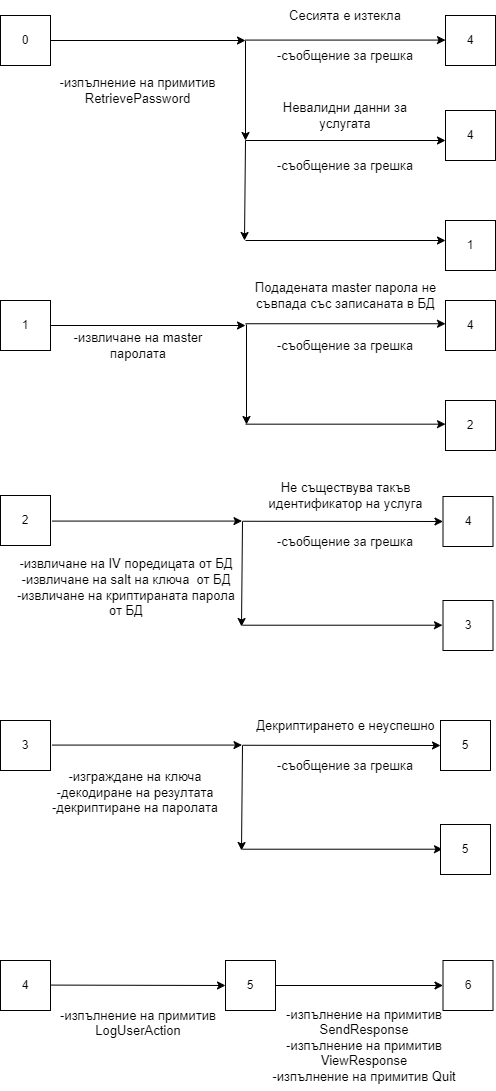

The diagram above was exported from draw.io. Its source (the exported page's mxGraphModel, read from the mxfile embedded in the PNG):
<mxGraphModel dx="1221" dy="620" grid="1" gridSize="10" guides="1" tooltips="1" connect="1" arrows="1" fold="1" page="1" pageScale="1" pageWidth="827" pageHeight="1169" math="0" shadow="0">
  <root>
    <mxCell id="0" />
    <mxCell id="1" parent="0" />
    <mxCell id="gFg_39vT216YJbqXbkEM-2" value="0" style="whiteSpace=wrap;html=1;aspect=fixed;" parent="1" vertex="1">
      <mxGeometry x="166" y="55" width="50" height="50" as="geometry" />
    </mxCell>
    <mxCell id="gFg_39vT216YJbqXbkEM-3" value="4" style="whiteSpace=wrap;html=1;aspect=fixed;fontSize=12;" parent="1" vertex="1">
      <mxGeometry x="611" y="55" width="50" height="50" as="geometry" />
    </mxCell>
    <mxCell id="gFg_39vT216YJbqXbkEM-4" value="" style="endArrow=classic;html=1;rounded=0;fontSize=12;" parent="1" source="gFg_39vT216YJbqXbkEM-2" edge="1">
      <mxGeometry relative="1" as="geometry">
        <mxPoint x="211" y="79.66" as="sourcePoint" />
        <mxPoint x="411" y="80" as="targetPoint" />
      </mxGeometry>
    </mxCell>
    <mxCell id="gFg_39vT216YJbqXbkEM-5" value="" style="endArrow=classic;html=1;rounded=0;fontSize=12;" parent="1" edge="1">
      <mxGeometry relative="1" as="geometry">
        <mxPoint x="411" y="80" as="sourcePoint" />
        <mxPoint x="411" y="180" as="targetPoint" />
      </mxGeometry>
    </mxCell>
    <mxCell id="gFg_39vT216YJbqXbkEM-6" value="" style="endArrow=classic;html=1;rounded=0;fontSize=12;" parent="1" edge="1">
      <mxGeometry relative="1" as="geometry">
        <mxPoint x="411" y="180" as="sourcePoint" />
        <mxPoint x="410" y="280" as="targetPoint" />
      </mxGeometry>
    </mxCell>
    <mxCell id="gFg_39vT216YJbqXbkEM-7" value="1" style="whiteSpace=wrap;html=1;aspect=fixed;fontSize=12;" parent="1" vertex="1">
      <mxGeometry x="611" y="260" width="50" height="50" as="geometry" />
    </mxCell>
    <mxCell id="gFg_39vT216YJbqXbkEM-8" value="Сесията е изтекла" style="rounded=1;whiteSpace=wrap;html=1;fontSize=13;strokeColor=none;fillColor=none;" parent="1" vertex="1">
      <mxGeometry x="441" y="40" width="140" height="30" as="geometry" />
    </mxCell>
    <mxCell id="gFg_39vT216YJbqXbkEM-9" value="-съобщение за грешка" style="rounded=1;whiteSpace=wrap;html=1;fontSize=13;strokeColor=none;fillColor=none;" parent="1" vertex="1">
      <mxGeometry x="441" y="190" width="140" height="30" as="geometry" />
    </mxCell>
    <mxCell id="gFg_39vT216YJbqXbkEM-10" value="&lt;span style=&quot;background-color: rgb(255, 255, 255); font-size: 13px;&quot;&gt;Невалидни данни за услугата&lt;/span&gt;" style="rounded=1;whiteSpace=wrap;html=1;fontSize=13;strokeColor=none;fillColor=none;" parent="1" vertex="1">
      <mxGeometry x="426" y="140" width="170" height="30" as="geometry" />
    </mxCell>
    <mxCell id="gFg_39vT216YJbqXbkEM-11" value="1" style="whiteSpace=wrap;html=1;aspect=fixed;" parent="1" vertex="1">
      <mxGeometry x="166" y="340" width="50" height="50" as="geometry" />
    </mxCell>
    <mxCell id="gFg_39vT216YJbqXbkEM-12" value="4" style="whiteSpace=wrap;html=1;aspect=fixed;" parent="1" vertex="1">
      <mxGeometry x="611" y="340" width="50" height="50" as="geometry" />
    </mxCell>
    <mxCell id="gFg_39vT216YJbqXbkEM-13" value="" style="endArrow=classic;html=1;rounded=0;fontSize=12;" parent="1" source="gFg_39vT216YJbqXbkEM-11" edge="1">
      <mxGeometry relative="1" as="geometry">
        <mxPoint x="211" y="379.65999999999997" as="sourcePoint" />
        <mxPoint x="411" y="365" as="targetPoint" />
      </mxGeometry>
    </mxCell>
    <mxCell id="gFg_39vT216YJbqXbkEM-14" value="2" style="whiteSpace=wrap;html=1;aspect=fixed;" parent="1" vertex="1">
      <mxGeometry x="611" y="440" width="50" height="50" as="geometry" />
    </mxCell>
    <mxCell id="gFg_39vT216YJbqXbkEM-15" value="-съобщение за грешка" style="rounded=1;whiteSpace=wrap;html=1;fontSize=13;strokeColor=none;fillColor=none;" parent="1" vertex="1">
      <mxGeometry x="436" y="370" width="150" height="30" as="geometry" />
    </mxCell>
    <mxCell id="gFg_39vT216YJbqXbkEM-16" value="&lt;span style=&quot;background-color: rgb(255, 255, 255); font-size: 13px;&quot;&gt;Подадената master парола не съвпада със записаната в БД&lt;/span&gt;" style="rounded=1;whiteSpace=wrap;html=1;fontSize=13;strokeColor=none;fillColor=none;" parent="1" vertex="1">
      <mxGeometry x="413.5" y="320" width="195" height="30" as="geometry" />
    </mxCell>
    <mxCell id="gFg_39vT216YJbqXbkEM-17" value="&lt;span style=&quot;background-color: rgb(255, 255, 255); font-size: 13px;&quot;&gt;-извличане на master паролата&lt;/span&gt;" style="rounded=1;whiteSpace=wrap;html=1;fontSize=13;strokeColor=none;fillColor=none;" parent="1" vertex="1">
      <mxGeometry x="228.5" y="370" width="150" height="30" as="geometry" />
    </mxCell>
    <mxCell id="gFg_39vT216YJbqXbkEM-18" value="-съобщение за грешка" style="rounded=1;whiteSpace=wrap;html=1;fontSize=13;strokeColor=none;fillColor=none;" parent="1" vertex="1">
      <mxGeometry x="441" y="80" width="140" height="30" as="geometry" />
    </mxCell>
    <mxCell id="gFg_39vT216YJbqXbkEM-19" value="Не съществува такъв идентификатор на услуга" style="rounded=1;whiteSpace=wrap;html=1;fontSize=13;strokeColor=none;fillColor=none;" parent="1" vertex="1">
      <mxGeometry x="423.5" y="520" width="175" height="30" as="geometry" />
    </mxCell>
    <mxCell id="gFg_39vT216YJbqXbkEM-21" value="3" style="whiteSpace=wrap;html=1;aspect=fixed;" parent="1" vertex="1">
      <mxGeometry x="166" y="760" width="50" height="50" as="geometry" />
    </mxCell>
    <mxCell id="gFg_39vT216YJbqXbkEM-23" value="-изпълнение на примитив RetrievePassword" style="rounded=1;whiteSpace=wrap;html=1;fontSize=13;strokeColor=none;fillColor=none;" parent="1" vertex="1">
      <mxGeometry x="216" y="90" width="175" height="80" as="geometry" />
    </mxCell>
    <mxCell id="gFg_39vT216YJbqXbkEM-24" value="-изграждане на ключа&lt;br&gt;-декодиране на резултата&lt;br&gt;-декриптиране на паролата" style="rounded=1;whiteSpace=wrap;html=1;fontSize=13;strokeColor=none;fillColor=none;" parent="1" vertex="1">
      <mxGeometry x="211" y="800" width="180" height="64" as="geometry" />
    </mxCell>
    <mxCell id="gFg_39vT216YJbqXbkEM-25" value="4" style="whiteSpace=wrap;html=1;aspect=fixed;" parent="1" vertex="1">
      <mxGeometry x="166" y="1000" width="50" height="50" as="geometry" />
    </mxCell>
    <mxCell id="gFg_39vT216YJbqXbkEM-26" value="5" style="whiteSpace=wrap;html=1;aspect=fixed;" parent="1" vertex="1">
      <mxGeometry x="391" y="1000" width="50" height="50" as="geometry" />
    </mxCell>
    <mxCell id="gFg_39vT216YJbqXbkEM-27" value="&lt;br&gt;-изпълнение на примитив LogUserAction" style="rounded=1;whiteSpace=wrap;html=1;fontSize=13;strokeColor=none;fillColor=none;" parent="1" vertex="1">
      <mxGeometry x="214.5" y="1030" width="178" height="50" as="geometry" />
    </mxCell>
    <mxCell id="gFg_39vT216YJbqXbkEM-28" value="6" style="whiteSpace=wrap;html=1;aspect=fixed;" parent="1" vertex="1">
      <mxGeometry x="608.5" y="1000" width="50" height="50" as="geometry" />
    </mxCell>
    <mxCell id="gFg_39vT216YJbqXbkEM-29" value="-изпълнение на примитив SendResponse&lt;br&gt;-изпълнение на примитив ViewResponse&lt;br style=&quot;font-size: 13px;&quot;&gt;-изпълнение на примитив Quit" style="rounded=1;whiteSpace=wrap;html=1;fontSize=13;strokeColor=none;fillColor=none;" parent="1" vertex="1">
      <mxGeometry x="436" y="1040" width="188" height="90" as="geometry" />
    </mxCell>
    <mxCell id="gFg_39vT216YJbqXbkEM-30" value="" style="endArrow=classic;html=1;rounded=0;fontSize=12;" parent="1" edge="1">
      <mxGeometry relative="1" as="geometry">
        <mxPoint x="411" y="79.57999999999993" as="sourcePoint" />
        <mxPoint x="611" y="79.57999999999993" as="targetPoint" />
      </mxGeometry>
    </mxCell>
    <mxCell id="gFg_39vT216YJbqXbkEM-31" value="" style="endArrow=classic;html=1;rounded=0;fontSize=12;" parent="1" edge="1">
      <mxGeometry relative="1" as="geometry">
        <mxPoint x="411" y="180" as="sourcePoint" />
        <mxPoint x="611" y="180" as="targetPoint" />
      </mxGeometry>
    </mxCell>
    <mxCell id="gFg_39vT216YJbqXbkEM-32" value="" style="endArrow=classic;html=1;rounded=0;fontSize=12;" parent="1" edge="1">
      <mxGeometry relative="1" as="geometry">
        <mxPoint x="411" y="280" as="sourcePoint" />
        <mxPoint x="611" y="280" as="targetPoint" />
      </mxGeometry>
    </mxCell>
    <mxCell id="gFg_39vT216YJbqXbkEM-33" value="4" style="whiteSpace=wrap;html=1;aspect=fixed;fontSize=12;" parent="1" vertex="1">
      <mxGeometry x="611" y="150" width="50" height="50" as="geometry" />
    </mxCell>
    <mxCell id="gFg_39vT216YJbqXbkEM-34" value="" style="endArrow=classic;html=1;rounded=0;fontSize=12;" parent="1" edge="1">
      <mxGeometry relative="1" as="geometry">
        <mxPoint x="412" y="364" as="sourcePoint" />
        <mxPoint x="412" y="464" as="targetPoint" />
      </mxGeometry>
    </mxCell>
    <mxCell id="gFg_39vT216YJbqXbkEM-36" value="" style="endArrow=classic;html=1;rounded=0;fontSize=12;" parent="1" edge="1">
      <mxGeometry relative="1" as="geometry">
        <mxPoint x="411" y="363.25" as="sourcePoint" />
        <mxPoint x="611" y="363.25" as="targetPoint" />
      </mxGeometry>
    </mxCell>
    <mxCell id="gFg_39vT216YJbqXbkEM-37" value="" style="endArrow=classic;html=1;rounded=0;fontSize=12;" parent="1" edge="1">
      <mxGeometry relative="1" as="geometry">
        <mxPoint x="411" y="463.6700000000001" as="sourcePoint" />
        <mxPoint x="611" y="463.6700000000001" as="targetPoint" />
      </mxGeometry>
    </mxCell>
    <mxCell id="gFg_39vT216YJbqXbkEM-39" value="" style="endArrow=classic;html=1;rounded=0;fontSize=12;" parent="1" edge="1">
      <mxGeometry relative="1" as="geometry">
        <mxPoint x="217.5" y="784.5799999999997" as="sourcePoint" />
        <mxPoint x="407.5" y="784.5799999999997" as="targetPoint" />
      </mxGeometry>
    </mxCell>
    <mxCell id="gFg_39vT216YJbqXbkEM-40" value="" style="endArrow=classic;html=1;rounded=0;fontSize=12;entryX=0;entryY=0.5;entryDx=0;entryDy=0;" parent="1" target="gFg_39vT216YJbqXbkEM-26" edge="1">
      <mxGeometry relative="1" as="geometry">
        <mxPoint x="216" y="1024.5799999999997" as="sourcePoint" />
        <mxPoint x="406" y="1024.58" as="targetPoint" />
      </mxGeometry>
    </mxCell>
    <mxCell id="gFg_39vT216YJbqXbkEM-41" value="" style="endArrow=classic;html=1;rounded=0;fontSize=12;entryX=0;entryY=0.5;entryDx=0;entryDy=0;exitX=1;exitY=0.5;exitDx=0;exitDy=0;" parent="1" source="gFg_39vT216YJbqXbkEM-26" target="gFg_39vT216YJbqXbkEM-28" edge="1">
      <mxGeometry relative="1" as="geometry">
        <mxPoint x="464" y="1025" as="sourcePoint" />
        <mxPoint x="646" y="1024.58" as="targetPoint" />
      </mxGeometry>
    </mxCell>
    <mxCell id="gFg_39vT216YJbqXbkEM-42" value="5" style="whiteSpace=wrap;html=1;aspect=fixed;" parent="1" vertex="1">
      <mxGeometry x="606" y="760" width="50" height="50" as="geometry" />
    </mxCell>
    <mxCell id="gFg_39vT216YJbqXbkEM-43" value="" style="endArrow=classic;html=1;rounded=0;fontSize=12;entryX=0;entryY=0.5;entryDx=0;entryDy=0;" parent="1" target="gFg_39vT216YJbqXbkEM-42" edge="1">
      <mxGeometry relative="1" as="geometry">
        <mxPoint x="407.9999999999998" y="784.76" as="sourcePoint" />
        <mxPoint x="602" y="785.01" as="targetPoint" />
      </mxGeometry>
    </mxCell>
    <mxCell id="gFg_39vT216YJbqXbkEM-44" value="-съобщение за грешка" style="rounded=1;whiteSpace=wrap;html=1;fontSize=13;strokeColor=none;fillColor=none;" parent="1" vertex="1">
      <mxGeometry x="436" y="790" width="150" height="30" as="geometry" />
    </mxCell>
    <mxCell id="gFg_39vT216YJbqXbkEM-45" value="&lt;span style=&quot;background-color: rgb(255, 255, 255);&quot;&gt;Декриптирането е неуспешно&lt;/span&gt;" style="rounded=1;whiteSpace=wrap;html=1;fontSize=13;strokeColor=none;fillColor=none;" parent="1" vertex="1">
      <mxGeometry x="413.5" y="750" width="195" height="30" as="geometry" />
    </mxCell>
    <mxCell id="gFg_39vT216YJbqXbkEM-48" value="" style="endArrow=classic;html=1;rounded=0;fontSize=12;" parent="1" edge="1">
      <mxGeometry relative="1" as="geometry">
        <mxPoint x="407.9999999999998" y="785" as="sourcePoint" />
        <mxPoint x="407" y="890" as="targetPoint" />
      </mxGeometry>
    </mxCell>
    <mxCell id="gFg_39vT216YJbqXbkEM-50" value="" style="endArrow=classic;html=1;rounded=0;fontSize=12;" parent="1" edge="1">
      <mxGeometry relative="1" as="geometry">
        <mxPoint x="407.9999999999998" y="888.7099999999998" as="sourcePoint" />
        <mxPoint x="608" y="888.7099999999998" as="targetPoint" />
      </mxGeometry>
    </mxCell>
    <mxCell id="gFg_39vT216YJbqXbkEM-51" value="5" style="whiteSpace=wrap;html=1;aspect=fixed;" parent="1" vertex="1">
      <mxGeometry x="606" y="864" width="50" height="50" as="geometry" />
    </mxCell>
    <mxCell id="gFg_39vT216YJbqXbkEM-53" value="2" style="whiteSpace=wrap;html=1;aspect=fixed;" parent="1" vertex="1">
      <mxGeometry x="166" y="535" width="50" height="50" as="geometry" />
    </mxCell>
    <mxCell id="gFg_39vT216YJbqXbkEM-54" value="-извличане на IV поредицата от БД&lt;br&gt;-извличане на salt на ключа&amp;nbsp; от БД&lt;br&gt;-извличане на криптираната парола от БД" style="rounded=1;whiteSpace=wrap;html=1;fontSize=13;strokeColor=none;fillColor=none;" parent="1" vertex="1">
      <mxGeometry x="180" y="585" width="223.5" height="84" as="geometry" />
    </mxCell>
    <mxCell id="gFg_39vT216YJbqXbkEM-55" value="" style="endArrow=classic;html=1;rounded=0;fontSize=12;" parent="1" edge="1">
      <mxGeometry relative="1" as="geometry">
        <mxPoint x="217.5" y="560.5799999999999" as="sourcePoint" />
        <mxPoint x="407.5" y="560.5799999999999" as="targetPoint" />
      </mxGeometry>
    </mxCell>
    <mxCell id="gFg_39vT216YJbqXbkEM-56" value="4" style="whiteSpace=wrap;html=1;aspect=fixed;" parent="1" vertex="1">
      <mxGeometry x="608.5" y="536" width="50" height="50" as="geometry" />
    </mxCell>
    <mxCell id="gFg_39vT216YJbqXbkEM-57" value="" style="endArrow=classic;html=1;rounded=0;fontSize=12;entryX=0;entryY=0.5;entryDx=0;entryDy=0;" parent="1" target="gFg_39vT216YJbqXbkEM-56" edge="1">
      <mxGeometry relative="1" as="geometry">
        <mxPoint x="407.9999999999998" y="560.76" as="sourcePoint" />
        <mxPoint x="602" y="561.01" as="targetPoint" />
      </mxGeometry>
    </mxCell>
    <mxCell id="gFg_39vT216YJbqXbkEM-58" value="-съобщение за грешка" style="rounded=1;whiteSpace=wrap;html=1;fontSize=13;strokeColor=none;fillColor=none;" parent="1" vertex="1">
      <mxGeometry x="436" y="566" width="150" height="30" as="geometry" />
    </mxCell>
    <mxCell id="gFg_39vT216YJbqXbkEM-60" value="" style="endArrow=classic;html=1;rounded=0;fontSize=12;" parent="1" edge="1">
      <mxGeometry relative="1" as="geometry">
        <mxPoint x="407.9999999999998" y="561" as="sourcePoint" />
        <mxPoint x="407" y="666" as="targetPoint" />
      </mxGeometry>
    </mxCell>
    <mxCell id="gFg_39vT216YJbqXbkEM-61" value="" style="endArrow=classic;html=1;rounded=0;fontSize=12;" parent="1" edge="1">
      <mxGeometry relative="1" as="geometry">
        <mxPoint x="407.9999999999998" y="664.71" as="sourcePoint" />
        <mxPoint x="608" y="664.71" as="targetPoint" />
      </mxGeometry>
    </mxCell>
    <mxCell id="gFg_39vT216YJbqXbkEM-62" value="3" style="whiteSpace=wrap;html=1;aspect=fixed;" parent="1" vertex="1">
      <mxGeometry x="608.5" y="640" width="50" height="50" as="geometry" />
    </mxCell>
  </root>
</mxGraphModel>